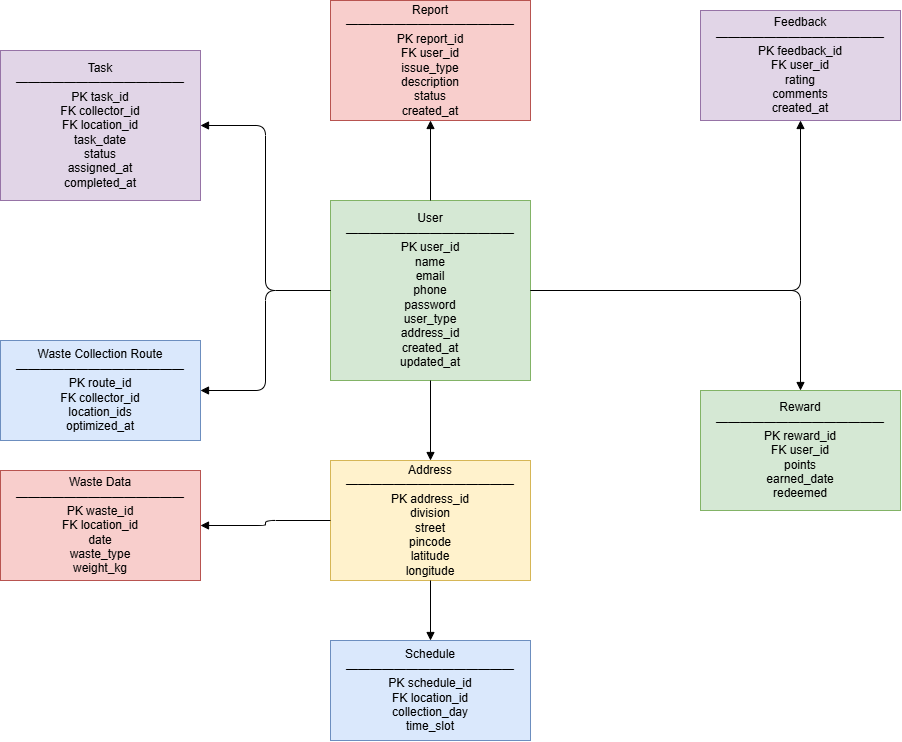

The diagram above was exported from draw.io. Its source (the exported page's mxGraphModel, read from the mxfile embedded in the PNG):
<mxGraphModel dx="1489" dy="826" grid="1" gridSize="10" guides="1" tooltips="1" connect="1" arrows="1" fold="1" page="1" pageScale="1" pageWidth="1400" pageHeight="1000" math="0" shadow="0">
  <root>
    <mxCell id="0" />
    <mxCell id="1" parent="0" />
    <mxCell id="classUser" value="User&#10;——————————————&#10;PK user_id&#10;name&#10;email&#10;phone&#10;password&#10;user_type&#10;address_id&#10;created_at&#10;updated_at" style="shape=rectangle;whiteSpace=wrap;html=1;fillColor=#D5E8D4;strokeColor=#82B366;" parent="1" vertex="1">
      <mxGeometry x="650" y="230" width="200" height="180" as="geometry" />
    </mxCell>
    <mxCell id="classAddress" value="Address&#10;——————————————&#10;PK address_id&#10;division&#10;street&#10;pincode&#10;latitude&#10;longitude" style="shape=rectangle;whiteSpace=wrap;html=1;fillColor=#FFF2CC;strokeColor=#D6B656;" parent="1" vertex="1">
      <mxGeometry x="650" y="490" width="200" height="120" as="geometry" />
    </mxCell>
    <mxCell id="classTask" value="Task&#10;——————————————&#10;PK task_id&#10;FK collector_id&#10;FK location_id&#10;task_date&#10;status&#10;assigned_at&#10;completed_at" style="shape=rectangle;whiteSpace=wrap;html=1;fillColor=#E1D5E7;strokeColor=#9673A6;" parent="1" vertex="1">
      <mxGeometry x="320" y="80" width="200" height="150" as="geometry" />
    </mxCell>
    <mxCell id="classSchedule" value="Schedule&#10;——————————————&#10;PK schedule_id&#10;FK location_id&#10;collection_day&#10;time_slot" style="shape=rectangle;whiteSpace=wrap;html=1;fillColor=#DAE8FC;strokeColor=#6C8EBF;" parent="1" vertex="1">
      <mxGeometry x="650" y="670" width="200" height="100" as="geometry" />
    </mxCell>
    <mxCell id="classReport" value="Report&#10;——————————————&#10;PK report_id&#10;FK user_id&#10;issue_type&#10;description&#10;status&#10;created_at" style="shape=rectangle;whiteSpace=wrap;html=1;fillColor=#F8CECC;strokeColor=#B85450;" parent="1" vertex="1">
      <mxGeometry x="650" y="30" width="200" height="120" as="geometry" />
    </mxCell>
    <mxCell id="classFeedback" value="Feedback&#10;——————————————&#10;PK feedback_id&#10;FK user_id&#10;rating&#10;comments&#10;created_at" style="shape=rectangle;whiteSpace=wrap;html=1;fillColor=#E1D5E7;strokeColor=#9673A6;" parent="1" vertex="1">
      <mxGeometry x="1020" y="40" width="200" height="110" as="geometry" />
    </mxCell>
    <mxCell id="classReward" value="Reward&#10;——————————————&#10;PK reward_id&#10;FK user_id&#10;points&#10;earned_date&#10;redeemed" style="shape=rectangle;whiteSpace=wrap;html=1;fillColor=#D5E8D4;strokeColor=#82B366;" parent="1" vertex="1">
      <mxGeometry x="1020" y="420" width="200" height="120" as="geometry" />
    </mxCell>
    <mxCell id="classWasteData" value="Waste Data&#10;——————————————&#10;PK waste_id&#10;FK location_id&#10;date&#10;waste_type&#10;weight_kg" style="shape=rectangle;whiteSpace=wrap;html=1;fillColor=#F8CECC;strokeColor=#B85450;" parent="1" vertex="1">
      <mxGeometry x="320" y="500" width="200" height="110" as="geometry" />
    </mxCell>
    <mxCell id="classRoute" value="Waste Collection Route&#10;——————————————&#10;PK route_id&#10;FK collector_id&#10;location_ids&#10;optimized_at" style="shape=rectangle;whiteSpace=wrap;html=1;fillColor=#DAE8FC;strokeColor=#6C8EBF;" parent="1" vertex="1">
      <mxGeometry x="320" y="370" width="200" height="100" as="geometry" />
    </mxCell>
    <mxCell id="edge1" style="edgeStyle=orthogonalEdgeStyle;endArrow=block;strokeColor=#000000;" parent="1" source="classUser" target="classAddress" edge="1">
      <mxGeometry relative="1" as="geometry">
        <mxPoint x="220" y="80" as="targetPoint" />
      </mxGeometry>
    </mxCell>
    <mxCell id="edge2" style="edgeStyle=orthogonalEdgeStyle;endArrow=block;strokeColor=#000000;" parent="1" source="classUser" target="classTask" edge="1">
      <mxGeometry relative="1" as="geometry">
        <mxPoint x="120" y="160" as="targetPoint" />
      </mxGeometry>
    </mxCell>
    <mxCell id="edge3" style="edgeStyle=orthogonalEdgeStyle;endArrow=block;strokeColor=#000000;" parent="1" source="classUser" target="classReport" edge="1">
      <mxGeometry relative="1" as="geometry">
        <mxPoint x="220" y="60" as="targetPoint" />
      </mxGeometry>
    </mxCell>
    <mxCell id="edge4" style="edgeStyle=orthogonalEdgeStyle;endArrow=block;strokeColor=#000000;" parent="1" source="classUser" target="classFeedback" edge="1">
      <mxGeometry relative="1" as="geometry">
        <mxPoint x="220" y="100" as="targetPoint" />
      </mxGeometry>
    </mxCell>
    <mxCell id="edge5" style="edgeStyle=orthogonalEdgeStyle;endArrow=block;strokeColor=#000000;" parent="1" source="classUser" target="classReward" edge="1">
      <mxGeometry relative="1" as="geometry">
        <mxPoint x="220" y="140" as="targetPoint" />
      </mxGeometry>
    </mxCell>
    <mxCell id="edge6" style="edgeStyle=orthogonalEdgeStyle;endArrow=block;strokeColor=#000000;" parent="1" source="classAddress" target="classSchedule" edge="1">
      <mxGeometry relative="1" as="geometry">
        <mxPoint x="300" y="140" as="targetPoint" />
      </mxGeometry>
    </mxCell>
    <mxCell id="edge7" style="edgeStyle=orthogonalEdgeStyle;endArrow=block;strokeColor=#000000;" parent="1" source="classAddress" target="classWasteData" edge="1">
      <mxGeometry relative="1" as="geometry">
        <mxPoint x="300" y="260" as="targetPoint" />
      </mxGeometry>
    </mxCell>
    <mxCell id="edge8" style="edgeStyle=orthogonalEdgeStyle;endArrow=block;strokeColor=#000000;" parent="1" source="classUser" target="classRoute" edge="1">
      <mxGeometry relative="1" as="geometry">
        <mxPoint x="220" y="380" as="targetPoint" />
      </mxGeometry>
    </mxCell>
  </root>
</mxGraphModel>